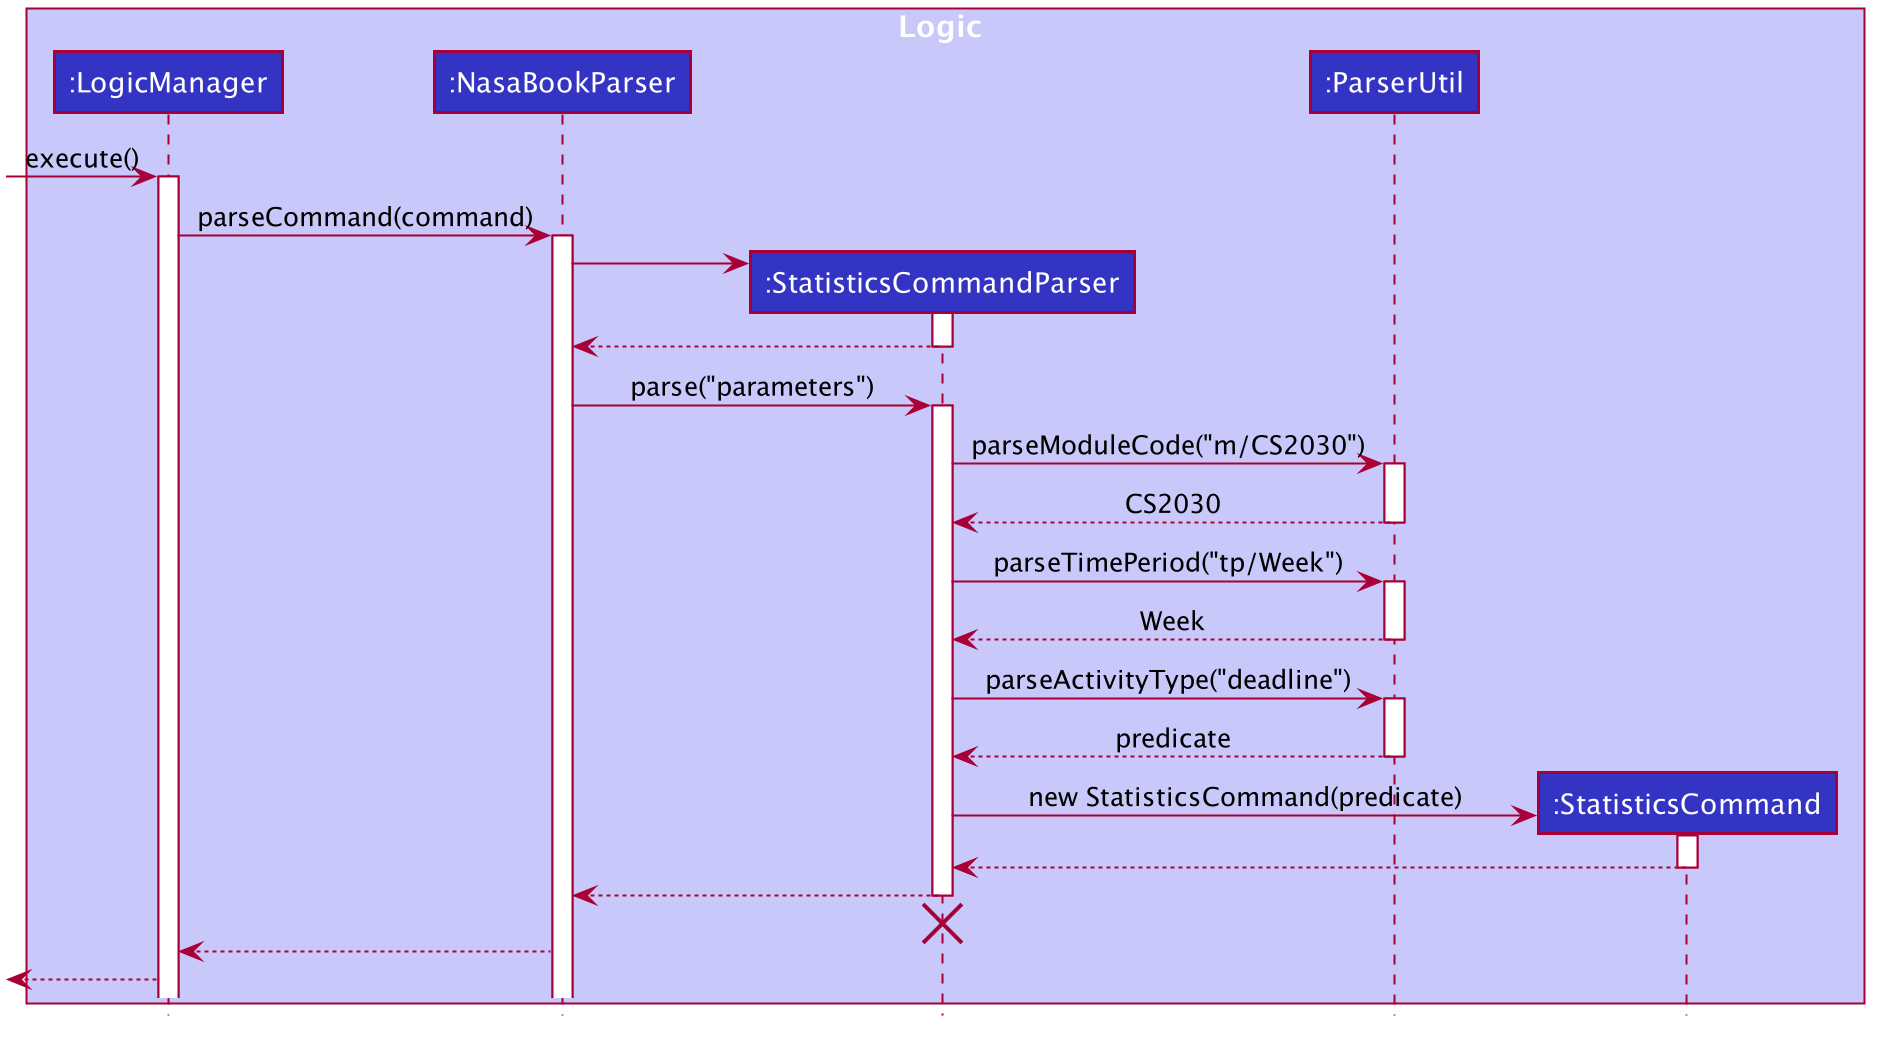

The diagram above was rendered by PlantUML. Its source (embedded in the PNG):
@startuml








skinparam BackgroundColor #FFFFFFF

skinparam Shadowing false

skinparam Class {
    FontColor #FFFFFF
    BorderThickness 1
    BorderColor #FFFFFF
    StereotypeFontColor #FFFFFF
    FontName Arial
}

skinparam Actor {
    BorderColor #000000
    Color #000000
    FontName Arial
}

skinparam Sequence {
    MessageAlign center
    BoxFontSize 15
    BoxPadding 0
    BoxFontColor #FFFFFF
    FontName Arial
}

skinparam Participant {
    FontColor #FFFFFFF
    Padding 20
}

skinparam MinClassWidth 50
skinparam ParticipantPadding 10
skinparam Shadowing false
skinparam DefaultTextAlignment center
skinparam packageStyle Rectangle

hide footbox
hide members
hide circle

box Logic #C8C8FA
participant ":LogicManager" as LogicManager #3333C4
participant ":NasaBookParser" as NasaBookParser #3333C4
participant ":StatisticsCommandParser" as StatisticsCommandParser #3333C4
participant ":ParserUtil" as ParserUtil #3333C4
participant ":StatisticsCommand" as StatisticsCommand #3333C4
end box

[-> LogicManager : execute()
activate LogicManager

LogicManager -> NasaBookParser : parseCommand(command)
activate NasaBookParser

create StatisticsCommandParser
NasaBookParser -> StatisticsCommandParser
activate StatisticsCommandParser

StatisticsCommandParser --> NasaBookParser
deactivate StatisticsCommandParser

NasaBookParser -> StatisticsCommandParser : parse("parameters")
activate StatisticsCommandParser

StatisticsCommandParser -> ParserUtil : parseModuleCode("m/CS2030")
activate ParserUtil

ParserUtil --> StatisticsCommandParser : CS2030
deactivate ParserUtil

StatisticsCommandParser -> ParserUtil : parseTimePeriod("tp/Week")
activate ParserUtil

ParserUtil --> StatisticsCommandParser : Week
deactivate ParserUtil

StatisticsCommandParser -> ParserUtil : parseActivityType("deadline")
activate ParserUtil


ParserUtil --> StatisticsCommandParser : predicate
deactivate ParserUtil

create StatisticsCommand
StatisticsCommandParser -> StatisticsCommand : new StatisticsCommand(predicate)

activate StatisticsCommand
StatisticsCommand --> StatisticsCommandParser :
deactivate StatisticsCommand

StatisticsCommandParser --> NasaBookParser :
deactivate StatisticsCommandParser
StatisticsCommandParser -[hidden]-> NasaBookParser
destroy StatisticsCommandParser

NasaBookParser --> LogicManager :

<-- LogicManager :

@enduml